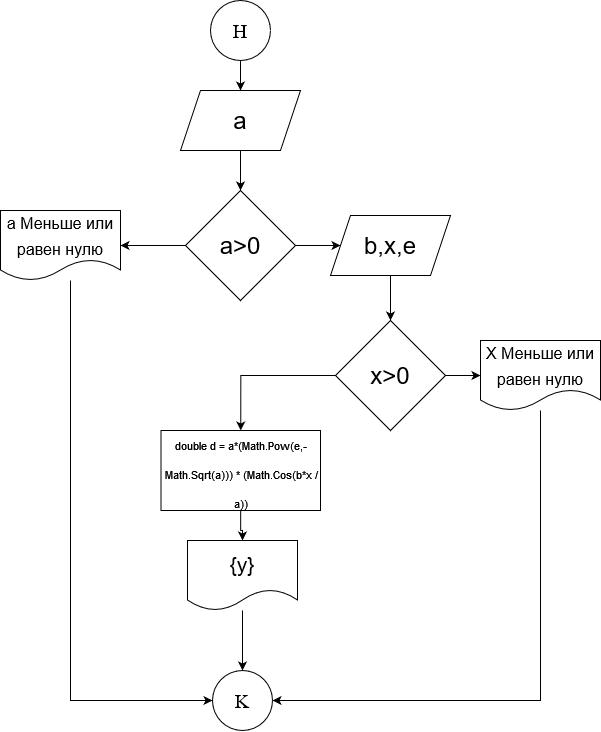

The diagram above was exported from draw.io. Its source (the exported page's mxGraphModel, read from the mxfile embedded in the PNG):
<mxGraphModel dx="1730" dy="940" grid="1" gridSize="10" guides="1" tooltips="1" connect="1" arrows="1" fold="1" page="1" pageScale="1" pageWidth="827" pageHeight="1169" math="0" shadow="0">
  <root>
    <mxCell id="WIyWlLk6GJQsqaUBKTNV-0" />
    <mxCell id="WIyWlLk6GJQsqaUBKTNV-1" parent="WIyWlLk6GJQsqaUBKTNV-0" />
    <mxCell id="Gd9MHqMUqPxAukItse10-52" value="" style="edgeStyle=orthogonalEdgeStyle;rounded=0;orthogonalLoop=1;jettySize=auto;html=1;fontSize=24;fontColor=#000000;" edge="1" parent="WIyWlLk6GJQsqaUBKTNV-1" source="FQJYrfYRQeFTtzpLUBO6-2" target="Gd9MHqMUqPxAukItse10-51">
      <mxGeometry relative="1" as="geometry" />
    </mxCell>
    <mxCell id="FQJYrfYRQeFTtzpLUBO6-2" value="Н" style="ellipse;whiteSpace=wrap;html=1;aspect=fixed;fontFamily=Times New Roman;fontSize=20;" parent="WIyWlLk6GJQsqaUBKTNV-1" vertex="1">
      <mxGeometry x="370" y="10" width="60" height="60" as="geometry" />
    </mxCell>
    <mxCell id="Gd9MHqMUqPxAukItse10-12" value="K" style="ellipse;whiteSpace=wrap;html=1;aspect=fixed;fontFamily=Times New Roman;fontSize=20;" vertex="1" parent="WIyWlLk6GJQsqaUBKTNV-1">
      <mxGeometry x="372" y="680" width="60" height="60" as="geometry" />
    </mxCell>
    <mxCell id="Gd9MHqMUqPxAukItse10-54" value="" style="edgeStyle=orthogonalEdgeStyle;rounded=0;orthogonalLoop=1;jettySize=auto;html=1;fontSize=24;fontColor=#000000;" edge="1" parent="WIyWlLk6GJQsqaUBKTNV-1" source="Gd9MHqMUqPxAukItse10-51" target="Gd9MHqMUqPxAukItse10-53">
      <mxGeometry relative="1" as="geometry" />
    </mxCell>
    <mxCell id="Gd9MHqMUqPxAukItse10-51" value="a" style="shape=parallelogram;perimeter=parallelogramPerimeter;whiteSpace=wrap;html=1;fixedSize=1;fontSize=24;fontColor=#000000;" vertex="1" parent="WIyWlLk6GJQsqaUBKTNV-1">
      <mxGeometry x="340" y="100" width="120" height="60" as="geometry" />
    </mxCell>
    <mxCell id="Gd9MHqMUqPxAukItse10-57" value="" style="edgeStyle=orthogonalEdgeStyle;rounded=0;orthogonalLoop=1;jettySize=auto;html=1;fontSize=24;fontColor=#000000;" edge="1" parent="WIyWlLk6GJQsqaUBKTNV-1" source="Gd9MHqMUqPxAukItse10-53" target="Gd9MHqMUqPxAukItse10-56">
      <mxGeometry relative="1" as="geometry" />
    </mxCell>
    <mxCell id="Gd9MHqMUqPxAukItse10-69" value="" style="edgeStyle=orthogonalEdgeStyle;rounded=0;orthogonalLoop=1;jettySize=auto;html=1;fontSize=16;fontColor=#000000;" edge="1" parent="WIyWlLk6GJQsqaUBKTNV-1" source="Gd9MHqMUqPxAukItse10-53" target="Gd9MHqMUqPxAukItse10-68">
      <mxGeometry relative="1" as="geometry" />
    </mxCell>
    <mxCell id="Gd9MHqMUqPxAukItse10-53" value="a&amp;gt;0" style="rhombus;whiteSpace=wrap;html=1;fontSize=24;fontColor=#000000;" vertex="1" parent="WIyWlLk6GJQsqaUBKTNV-1">
      <mxGeometry x="345" y="200" width="110" height="110" as="geometry" />
    </mxCell>
    <mxCell id="Gd9MHqMUqPxAukItse10-59" value="" style="edgeStyle=orthogonalEdgeStyle;rounded=0;orthogonalLoop=1;jettySize=auto;html=1;fontSize=24;fontColor=#000000;" edge="1" parent="WIyWlLk6GJQsqaUBKTNV-1" source="Gd9MHqMUqPxAukItse10-56" target="Gd9MHqMUqPxAukItse10-58">
      <mxGeometry relative="1" as="geometry" />
    </mxCell>
    <mxCell id="Gd9MHqMUqPxAukItse10-56" value="b,x,e" style="shape=parallelogram;perimeter=parallelogramPerimeter;whiteSpace=wrap;html=1;fixedSize=1;fontSize=24;fontColor=#000000;" vertex="1" parent="WIyWlLk6GJQsqaUBKTNV-1">
      <mxGeometry x="490" y="225" width="120" height="60" as="geometry" />
    </mxCell>
    <mxCell id="Gd9MHqMUqPxAukItse10-61" value="" style="edgeStyle=orthogonalEdgeStyle;rounded=0;orthogonalLoop=1;jettySize=auto;html=1;fontSize=24;fontColor=#000000;entryX=0.5;entryY=0;entryDx=0;entryDy=0;" edge="1" parent="WIyWlLk6GJQsqaUBKTNV-1" source="Gd9MHqMUqPxAukItse10-58" target="Gd9MHqMUqPxAukItse10-62">
      <mxGeometry relative="1" as="geometry">
        <mxPoint x="464" y="385.02857142857135" as="targetPoint" />
      </mxGeometry>
    </mxCell>
    <mxCell id="Gd9MHqMUqPxAukItse10-67" value="" style="edgeStyle=orthogonalEdgeStyle;rounded=0;orthogonalLoop=1;jettySize=auto;html=1;fontSize=16;fontColor=#000000;" edge="1" parent="WIyWlLk6GJQsqaUBKTNV-1" source="Gd9MHqMUqPxAukItse10-58" target="Gd9MHqMUqPxAukItse10-66">
      <mxGeometry relative="1" as="geometry" />
    </mxCell>
    <mxCell id="Gd9MHqMUqPxAukItse10-58" value="x&amp;gt;0" style="rhombus;whiteSpace=wrap;html=1;fontSize=24;fontColor=#000000;" vertex="1" parent="WIyWlLk6GJQsqaUBKTNV-1">
      <mxGeometry x="495" y="330" width="110" height="110" as="geometry" />
    </mxCell>
    <mxCell id="Gd9MHqMUqPxAukItse10-65" value="" style="edgeStyle=orthogonalEdgeStyle;rounded=0;orthogonalLoop=1;jettySize=auto;html=1;fontSize=21;fontColor=#000000;" edge="1" parent="WIyWlLk6GJQsqaUBKTNV-1" source="Gd9MHqMUqPxAukItse10-62" target="Gd9MHqMUqPxAukItse10-64">
      <mxGeometry relative="1" as="geometry" />
    </mxCell>
    <mxCell id="Gd9MHqMUqPxAukItse10-62" value="&lt;font style=&quot;font-size: 11px&quot;&gt;double d = a*(Math.Pow(e,- Math.Sqrt(a))) * (Math.Cos(b*x / a))&lt;/font&gt;" style="rounded=0;whiteSpace=wrap;html=1;fontSize=24;fontColor=#000000;" vertex="1" parent="WIyWlLk6GJQsqaUBKTNV-1">
      <mxGeometry x="320.5" y="440" width="159.5" height="80" as="geometry" />
    </mxCell>
    <mxCell id="Gd9MHqMUqPxAukItse10-72" value="" style="edgeStyle=orthogonalEdgeStyle;rounded=0;orthogonalLoop=1;jettySize=auto;html=1;fontSize=16;fontColor=#000000;" edge="1" parent="WIyWlLk6GJQsqaUBKTNV-1" source="Gd9MHqMUqPxAukItse10-64" target="Gd9MHqMUqPxAukItse10-12">
      <mxGeometry relative="1" as="geometry" />
    </mxCell>
    <mxCell id="Gd9MHqMUqPxAukItse10-64" value="&lt;font style=&quot;font-size: 21px&quot;&gt;{y}&lt;/font&gt;" style="shape=document;whiteSpace=wrap;html=1;boundedLbl=1;fontSize=11;fontColor=#000000;" vertex="1" parent="WIyWlLk6GJQsqaUBKTNV-1">
      <mxGeometry x="347" y="550" width="110" height="70" as="geometry" />
    </mxCell>
    <mxCell id="Gd9MHqMUqPxAukItse10-71" style="edgeStyle=orthogonalEdgeStyle;rounded=0;orthogonalLoop=1;jettySize=auto;html=1;fontSize=16;fontColor=#000000;entryX=1;entryY=0.5;entryDx=0;entryDy=0;" edge="1" parent="WIyWlLk6GJQsqaUBKTNV-1" source="Gd9MHqMUqPxAukItse10-66" target="Gd9MHqMUqPxAukItse10-12">
      <mxGeometry relative="1" as="geometry">
        <mxPoint x="700" y="710" as="targetPoint" />
        <Array as="points">
          <mxPoint x="700" y="710" />
        </Array>
      </mxGeometry>
    </mxCell>
    <mxCell id="Gd9MHqMUqPxAukItse10-66" value="&lt;font style=&quot;font-size: 16px&quot;&gt;X Меньше или равен нулю&lt;/font&gt;" style="shape=document;whiteSpace=wrap;html=1;boundedLbl=1;fontSize=21;fontColor=#000000;" vertex="1" parent="WIyWlLk6GJQsqaUBKTNV-1">
      <mxGeometry x="640" y="350" width="120" height="70" as="geometry" />
    </mxCell>
    <mxCell id="Gd9MHqMUqPxAukItse10-73" style="edgeStyle=orthogonalEdgeStyle;rounded=0;orthogonalLoop=1;jettySize=auto;html=1;entryX=0;entryY=0.5;entryDx=0;entryDy=0;fontSize=16;fontColor=#000000;" edge="1" parent="WIyWlLk6GJQsqaUBKTNV-1" source="Gd9MHqMUqPxAukItse10-68" target="Gd9MHqMUqPxAukItse10-12">
      <mxGeometry relative="1" as="geometry">
        <Array as="points">
          <mxPoint x="230" y="710" />
        </Array>
      </mxGeometry>
    </mxCell>
    <mxCell id="Gd9MHqMUqPxAukItse10-68" value="&lt;font style=&quot;font-size: 16px&quot;&gt;a Меньше или равен нулю&lt;/font&gt;" style="shape=document;whiteSpace=wrap;html=1;boundedLbl=1;fontSize=21;fontColor=#000000;" vertex="1" parent="WIyWlLk6GJQsqaUBKTNV-1">
      <mxGeometry x="160" y="220" width="120" height="70" as="geometry" />
    </mxCell>
  </root>
</mxGraphModel>